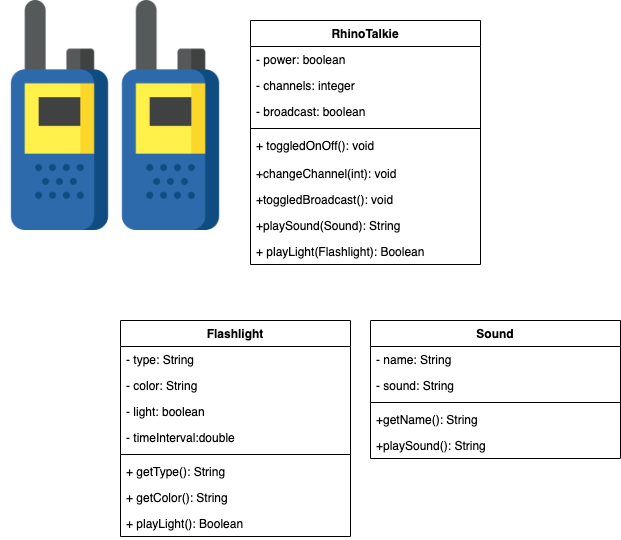

The diagram above was exported from draw.io. Its source (the exported page's mxGraphModel, read from the mxfile embedded in the PNG):
<mxGraphModel dx="946" dy="614" grid="1" gridSize="10" guides="1" tooltips="1" connect="1" arrows="1" fold="1" page="1" pageScale="1" pageWidth="850" pageHeight="1100" math="0" shadow="0">
  <root>
    <mxCell id="0" />
    <mxCell id="1" parent="0" />
    <mxCell id="7suT-zGSHOvG5uSaK98A-1" value="" style="shape=image;verticalLabelPosition=bottom;labelBackgroundColor=#ffffff;verticalAlign=top;aspect=fixed;imageAspect=0;image=data:image/png,(base64 omitted: 19492 chars);" parent="1" vertex="1">
      <mxGeometry width="230" height="230" as="geometry" />
    </mxCell>
    <mxCell id="7suT-zGSHOvG5uSaK98A-2" value="RhinoTalkie" style="swimlane;fontStyle=1;align=center;verticalAlign=top;childLayout=stackLayout;horizontal=1;startSize=26;horizontalStack=0;resizeParent=1;resizeParentMax=0;resizeLast=0;collapsible=1;marginBottom=0;" parent="1" vertex="1">
      <mxGeometry x="250" y="20" width="230" height="244" as="geometry" />
    </mxCell>
    <mxCell id="7suT-zGSHOvG5uSaK98A-3" value="- power: boolean" style="text;strokeColor=none;fillColor=none;align=left;verticalAlign=top;spacingLeft=4;spacingRight=4;overflow=hidden;rotatable=0;points=[[0,0.5],[1,0.5]];portConstraint=eastwest;" parent="7suT-zGSHOvG5uSaK98A-2" vertex="1">
      <mxGeometry y="26" width="230" height="26" as="geometry" />
    </mxCell>
    <mxCell id="BxNv92RrVPhzi9M1Cy4a-1" value="- channels: integer" style="text;strokeColor=none;fillColor=none;align=left;verticalAlign=top;spacingLeft=4;spacingRight=4;overflow=hidden;rotatable=0;points=[[0,0.5],[1,0.5]];portConstraint=eastwest;" vertex="1" parent="7suT-zGSHOvG5uSaK98A-2">
      <mxGeometry y="52" width="230" height="26" as="geometry" />
    </mxCell>
    <mxCell id="BxNv92RrVPhzi9M1Cy4a-2" value="- broadcast: boolean" style="text;strokeColor=none;fillColor=none;align=left;verticalAlign=top;spacingLeft=4;spacingRight=4;overflow=hidden;rotatable=0;points=[[0,0.5],[1,0.5]];portConstraint=eastwest;" vertex="1" parent="7suT-zGSHOvG5uSaK98A-2">
      <mxGeometry y="78" width="230" height="26" as="geometry" />
    </mxCell>
    <mxCell id="7suT-zGSHOvG5uSaK98A-4" value="" style="line;strokeWidth=1;fillColor=none;align=left;verticalAlign=middle;spacingTop=-1;spacingLeft=3;spacingRight=3;rotatable=0;labelPosition=right;points=[];portConstraint=eastwest;" parent="7suT-zGSHOvG5uSaK98A-2" vertex="1">
      <mxGeometry y="104" width="230" height="8" as="geometry" />
    </mxCell>
    <mxCell id="7suT-zGSHOvG5uSaK98A-5" value="+ toggledOnOff(): void" style="text;strokeColor=none;fillColor=none;align=left;verticalAlign=top;spacingLeft=4;spacingRight=4;overflow=hidden;rotatable=0;points=[[0,0.5],[1,0.5]];portConstraint=eastwest;" parent="7suT-zGSHOvG5uSaK98A-2" vertex="1">
      <mxGeometry y="112" width="230" height="28" as="geometry" />
    </mxCell>
    <mxCell id="BxNv92RrVPhzi9M1Cy4a-3" value="+changeChannel(int): void" style="text;strokeColor=none;fillColor=none;align=left;verticalAlign=top;spacingLeft=4;spacingRight=4;overflow=hidden;rotatable=0;points=[[0,0.5],[1,0.5]];portConstraint=eastwest;" vertex="1" parent="7suT-zGSHOvG5uSaK98A-2">
      <mxGeometry y="140" width="230" height="26" as="geometry" />
    </mxCell>
    <mxCell id="BxNv92RrVPhzi9M1Cy4a-4" value="+toggledBroadcast(): void" style="text;strokeColor=none;fillColor=none;align=left;verticalAlign=top;spacingLeft=4;spacingRight=4;overflow=hidden;rotatable=0;points=[[0,0.5],[1,0.5]];portConstraint=eastwest;" vertex="1" parent="7suT-zGSHOvG5uSaK98A-2">
      <mxGeometry y="166" width="230" height="26" as="geometry" />
    </mxCell>
    <mxCell id="BxNv92RrVPhzi9M1Cy4a-16" value="+playSound(Sound): String" style="text;strokeColor=none;fillColor=none;align=left;verticalAlign=top;spacingLeft=4;spacingRight=4;overflow=hidden;rotatable=0;points=[[0,0.5],[1,0.5]];portConstraint=eastwest;" vertex="1" parent="7suT-zGSHOvG5uSaK98A-2">
      <mxGeometry y="192" width="230" height="26" as="geometry" />
    </mxCell>
    <mxCell id="BxNv92RrVPhzi9M1Cy4a-23" value="+ playLight(Flashlight): Boolean" style="text;strokeColor=none;fillColor=none;align=left;verticalAlign=top;spacingLeft=4;spacingRight=4;overflow=hidden;rotatable=0;points=[[0,0.5],[1,0.5]];portConstraint=eastwest;" vertex="1" parent="7suT-zGSHOvG5uSaK98A-2">
      <mxGeometry y="218" width="230" height="26" as="geometry" />
    </mxCell>
    <mxCell id="BxNv92RrVPhzi9M1Cy4a-12" value="Flashlight" style="swimlane;fontStyle=1;align=center;verticalAlign=top;childLayout=stackLayout;horizontal=1;startSize=26;horizontalStack=0;resizeParent=1;resizeParentMax=0;resizeLast=0;collapsible=1;marginBottom=0;" vertex="1" parent="1">
      <mxGeometry x="120" y="320" width="230" height="216" as="geometry" />
    </mxCell>
    <mxCell id="BxNv92RrVPhzi9M1Cy4a-13" value="- type: String&#10;" style="text;strokeColor=none;fillColor=none;align=left;verticalAlign=top;spacingLeft=4;spacingRight=4;overflow=hidden;rotatable=0;points=[[0,0.5],[1,0.5]];portConstraint=eastwest;" vertex="1" parent="BxNv92RrVPhzi9M1Cy4a-12">
      <mxGeometry y="26" width="230" height="26" as="geometry" />
    </mxCell>
    <mxCell id="BxNv92RrVPhzi9M1Cy4a-18" value="- color: String&#10;" style="text;strokeColor=none;fillColor=none;align=left;verticalAlign=top;spacingLeft=4;spacingRight=4;overflow=hidden;rotatable=0;points=[[0,0.5],[1,0.5]];portConstraint=eastwest;" vertex="1" parent="BxNv92RrVPhzi9M1Cy4a-12">
      <mxGeometry y="52" width="230" height="26" as="geometry" />
    </mxCell>
    <mxCell id="BxNv92RrVPhzi9M1Cy4a-21" value="- light: boolean&#10;" style="text;strokeColor=none;fillColor=none;align=left;verticalAlign=top;spacingLeft=4;spacingRight=4;overflow=hidden;rotatable=0;points=[[0,0.5],[1,0.5]];portConstraint=eastwest;" vertex="1" parent="BxNv92RrVPhzi9M1Cy4a-12">
      <mxGeometry y="78" width="230" height="26" as="geometry" />
    </mxCell>
    <mxCell id="AL4ASYHBU-GQNjRPTzan-1" value="- timeInterval:double&#10;" style="text;strokeColor=none;fillColor=none;align=left;verticalAlign=top;spacingLeft=4;spacingRight=4;overflow=hidden;rotatable=0;points=[[0,0.5],[1,0.5]];portConstraint=eastwest;" vertex="1" parent="BxNv92RrVPhzi9M1Cy4a-12">
      <mxGeometry y="104" width="230" height="26" as="geometry" />
    </mxCell>
    <mxCell id="BxNv92RrVPhzi9M1Cy4a-14" value="" style="line;strokeWidth=1;fillColor=none;align=left;verticalAlign=middle;spacingTop=-1;spacingLeft=3;spacingRight=3;rotatable=0;labelPosition=right;points=[];portConstraint=eastwest;" vertex="1" parent="BxNv92RrVPhzi9M1Cy4a-12">
      <mxGeometry y="130" width="230" height="8" as="geometry" />
    </mxCell>
    <mxCell id="BxNv92RrVPhzi9M1Cy4a-15" value="+ getType(): String" style="text;strokeColor=none;fillColor=none;align=left;verticalAlign=top;spacingLeft=4;spacingRight=4;overflow=hidden;rotatable=0;points=[[0,0.5],[1,0.5]];portConstraint=eastwest;" vertex="1" parent="BxNv92RrVPhzi9M1Cy4a-12">
      <mxGeometry y="138" width="230" height="26" as="geometry" />
    </mxCell>
    <mxCell id="BxNv92RrVPhzi9M1Cy4a-19" value="+ getColor(): String" style="text;strokeColor=none;fillColor=none;align=left;verticalAlign=top;spacingLeft=4;spacingRight=4;overflow=hidden;rotatable=0;points=[[0,0.5],[1,0.5]];portConstraint=eastwest;" vertex="1" parent="BxNv92RrVPhzi9M1Cy4a-12">
      <mxGeometry y="164" width="230" height="26" as="geometry" />
    </mxCell>
    <mxCell id="BxNv92RrVPhzi9M1Cy4a-22" value="+ playLight(): Boolean" style="text;strokeColor=none;fillColor=none;align=left;verticalAlign=top;spacingLeft=4;spacingRight=4;overflow=hidden;rotatable=0;points=[[0,0.5],[1,0.5]];portConstraint=eastwest;" vertex="1" parent="BxNv92RrVPhzi9M1Cy4a-12">
      <mxGeometry y="190" width="230" height="26" as="geometry" />
    </mxCell>
    <mxCell id="BxNv92RrVPhzi9M1Cy4a-6" value="Sound" style="swimlane;fontStyle=1;align=center;verticalAlign=top;childLayout=stackLayout;horizontal=1;startSize=26;horizontalStack=0;resizeParent=1;resizeParentMax=0;resizeLast=0;collapsible=1;marginBottom=0;" vertex="1" parent="1">
      <mxGeometry x="370" y="320" width="250" height="138" as="geometry" />
    </mxCell>
    <mxCell id="BxNv92RrVPhzi9M1Cy4a-7" value="- name: String" style="text;strokeColor=none;fillColor=none;align=left;verticalAlign=top;spacingLeft=4;spacingRight=4;overflow=hidden;rotatable=0;points=[[0,0.5],[1,0.5]];portConstraint=eastwest;" vertex="1" parent="BxNv92RrVPhzi9M1Cy4a-6">
      <mxGeometry y="26" width="250" height="26" as="geometry" />
    </mxCell>
    <mxCell id="BxNv92RrVPhzi9M1Cy4a-10" value="- sound: String" style="text;strokeColor=none;fillColor=none;align=left;verticalAlign=top;spacingLeft=4;spacingRight=4;overflow=hidden;rotatable=0;points=[[0,0.5],[1,0.5]];portConstraint=eastwest;" vertex="1" parent="BxNv92RrVPhzi9M1Cy4a-6">
      <mxGeometry y="52" width="250" height="26" as="geometry" />
    </mxCell>
    <mxCell id="BxNv92RrVPhzi9M1Cy4a-8" value="" style="line;strokeWidth=1;fillColor=none;align=left;verticalAlign=middle;spacingTop=-1;spacingLeft=3;spacingRight=3;rotatable=0;labelPosition=right;points=[];portConstraint=eastwest;" vertex="1" parent="BxNv92RrVPhzi9M1Cy4a-6">
      <mxGeometry y="78" width="250" height="8" as="geometry" />
    </mxCell>
    <mxCell id="BxNv92RrVPhzi9M1Cy4a-9" value="+getName(): String&#10;" style="text;strokeColor=none;fillColor=none;align=left;verticalAlign=top;spacingLeft=4;spacingRight=4;overflow=hidden;rotatable=0;points=[[0,0.5],[1,0.5]];portConstraint=eastwest;" vertex="1" parent="BxNv92RrVPhzi9M1Cy4a-6">
      <mxGeometry y="86" width="250" height="26" as="geometry" />
    </mxCell>
    <mxCell id="BxNv92RrVPhzi9M1Cy4a-11" value="+playSound(): String&#10;" style="text;strokeColor=none;fillColor=none;align=left;verticalAlign=top;spacingLeft=4;spacingRight=4;overflow=hidden;rotatable=0;points=[[0,0.5],[1,0.5]];portConstraint=eastwest;" vertex="1" parent="BxNv92RrVPhzi9M1Cy4a-6">
      <mxGeometry y="112" width="250" height="26" as="geometry" />
    </mxCell>
  </root>
</mxGraphModel>